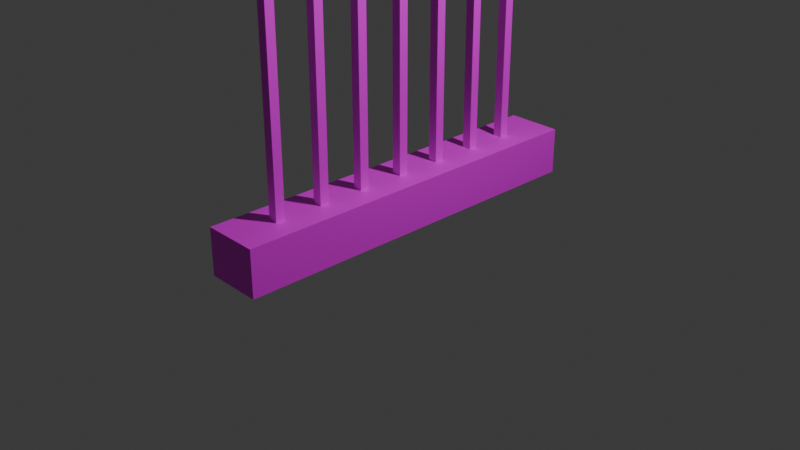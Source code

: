 # Source: oli.blend  (saved by Blender 4.3.34; exported with 4.5.12 LTS)
import bpy
from mathutils import Matrix  # noqa: F401  (used for matrix-valued properties, if any)

bpy.ops.wm.read_factory_settings(use_empty=True)
scene = bpy.context.scene
scene.name = 'Scene'

# ---- collections
col_collection = bpy.data.collections.new('Collection'); scene.collection.children.link(col_collection)

# ---- images (referenced by path relative to the original .blend; pixels are not part of the script)
import os
ASSET_DIR = os.environ.get("B2B_ASSET_DIR", "")  # directory of the original .blend (textures are referenced by path, not embedded)
HERE = os.path.dirname(os.path.abspath(__file__))  # packed textures are extracted next to this script under _unpacked/

def load_image(name, relpath, width, height, colorspace="sRGB"):
    """Load a texture the original file referenced (path relative to the .blend, or extracted next to this script)."""
    p = next((c for c in (os.path.join(HERE, relpath), os.path.join(ASSET_DIR, relpath)) if relpath and os.path.exists(c)), "")
    if p:
        img = bpy.data.images.load(p, check_existing=True)
        img.name = name
    else:  # same state as the original file: an image datablock whose file is absent (Cycles renders it pink)
        img = bpy.data.images.new(name, width, height)
        img.source = "FILE"
        img.filepath = "//" + (relpath or name)
    img.colorspace_settings.name = colorspace
    return img
img_gray_png = load_image('gray.png', 'gray.png', 1024, 1024, 'sRGB')

# ---- materials (node trees are filled in below, after node groups)
mat_material_001 = bpy.data.materials.new('Material.001')
mat_material_001.alpha_threshold = 0.0
mat_material_001.roughness = 0.5
mat_material_001.line_color = (0.0, 0.0, 0.0, 1.0)
mat_009 = bpy.data.materials.new('マテリアル.009')
mat_016 = bpy.data.materials.new('マテリアル.016')
mat_015 = bpy.data.materials.new('マテリアル.015')
mat_018 = bpy.data.materials.new('マテリアル.018')
mat_017 = bpy.data.materials.new('マテリアル.017')
mat_013 = bpy.data.materials.new('マテリアル.013')
mat_014 = bpy.data.materials.new('マテリアル.014')
mat_012 = bpy.data.materials.new('マテリアル.012')

# ---- material node trees
mat_material_001.use_nodes = True; mat_material_001.node_tree.nodes.clear()
_N = mat_material_001.node_tree.nodes; _L = mat_material_001.node_tree.links
n0 = _N.new('ShaderNodeOutputMaterial'); n0.name = 'Material Output'; n0.location = (300, 300)
n1 = _N.new('ShaderNodeBsdfPrincipled'); n1.name = 'Principled BSDF'; n1.location = (10, 300)
n1.inputs[3].default_value = 1.45
n2 = _N.new('ShaderNodeTexImage'); n2.name = '画像テクスチャ'; n2.location = (-280, 280)
n2.image = img_gray_png
_L.new(n1.outputs[0], n0.inputs[0])
_L.new(n2.outputs[0], n1.inputs[0])
n0.is_active_output = True
mat_009.use_nodes = True; mat_009.node_tree.nodes.clear()
_N = mat_009.node_tree.nodes; _L = mat_009.node_tree.links
n0 = _N.new('ShaderNodeBsdfPrincipled'); n0.name = 'プリンシプルBSDF'; n0.location = (10, 300)
n1 = _N.new('ShaderNodeOutputMaterial'); n1.name = 'マテリアル出力'; n1.location = (300, 300)
n2 = _N.new('ShaderNodeTexImage'); n2.name = '画像テクスチャ'; n2.location = (-280, 280)
n2.image = img_gray_png
_L.new(n0.outputs[0], n1.inputs[0])
_L.new(n2.outputs[0], n0.inputs[0])
n1.is_active_output = True
mat_016.use_nodes = True; mat_016.node_tree.nodes.clear()
_N = mat_016.node_tree.nodes; _L = mat_016.node_tree.links
n0 = _N.new('ShaderNodeBsdfPrincipled'); n0.name = 'プリンシプルBSDF'; n0.location = (10, 300)
n1 = _N.new('ShaderNodeOutputMaterial'); n1.name = 'マテリアル出力'; n1.location = (300, 300)
n2 = _N.new('ShaderNodeTexImage'); n2.name = '画像テクスチャ'; n2.location = (-280, 280)
n2.image = img_gray_png
_L.new(n0.outputs[0], n1.inputs[0])
_L.new(n2.outputs[0], n0.inputs[0])
n1.is_active_output = True
mat_015.use_nodes = True; mat_015.node_tree.nodes.clear()
_N = mat_015.node_tree.nodes; _L = mat_015.node_tree.links
n0 = _N.new('ShaderNodeBsdfPrincipled'); n0.name = 'プリンシプルBSDF'; n0.location = (10, 300)
n1 = _N.new('ShaderNodeOutputMaterial'); n1.name = 'マテリアル出力'; n1.location = (300, 300)
n2 = _N.new('ShaderNodeTexImage'); n2.name = '画像テクスチャ'; n2.location = (-280, 280)
n2.image = img_gray_png
_L.new(n0.outputs[0], n1.inputs[0])
_L.new(n2.outputs[0], n0.inputs[0])
n1.is_active_output = True
mat_018.use_nodes = True; mat_018.node_tree.nodes.clear()
_N = mat_018.node_tree.nodes; _L = mat_018.node_tree.links
n0 = _N.new('ShaderNodeBsdfPrincipled'); n0.name = 'プリンシプルBSDF'; n0.location = (10, 300)
n1 = _N.new('ShaderNodeOutputMaterial'); n1.name = 'マテリアル出力'; n1.location = (300, 300)
n2 = _N.new('ShaderNodeTexImage'); n2.name = '画像テクスチャ'; n2.location = (-280, 280)
n2.image = img_gray_png
_L.new(n0.outputs[0], n1.inputs[0])
_L.new(n2.outputs[0], n0.inputs[0])
n1.is_active_output = True
mat_017.use_nodes = True; mat_017.node_tree.nodes.clear()
_N = mat_017.node_tree.nodes; _L = mat_017.node_tree.links
n0 = _N.new('ShaderNodeBsdfPrincipled'); n0.name = 'プリンシプルBSDF'; n0.location = (10, 300)
n1 = _N.new('ShaderNodeOutputMaterial'); n1.name = 'マテリアル出力'; n1.location = (300, 300)
n2 = _N.new('ShaderNodeTexImage'); n2.name = '画像テクスチャ'; n2.location = (-280, 280)
n2.image = img_gray_png
_L.new(n0.outputs[0], n1.inputs[0])
_L.new(n2.outputs[0], n0.inputs[0])
n1.is_active_output = True
mat_013.use_nodes = True; mat_013.node_tree.nodes.clear()
_N = mat_013.node_tree.nodes; _L = mat_013.node_tree.links
n0 = _N.new('ShaderNodeBsdfPrincipled'); n0.name = 'プリンシプルBSDF'; n0.location = (10, 300)
n1 = _N.new('ShaderNodeOutputMaterial'); n1.name = 'マテリアル出力'; n1.location = (300, 300)
n2 = _N.new('ShaderNodeTexImage'); n2.name = '画像テクスチャ'; n2.location = (-280, 280)
n2.image = img_gray_png
_L.new(n0.outputs[0], n1.inputs[0])
_L.new(n2.outputs[0], n0.inputs[0])
n1.is_active_output = True
mat_014.use_nodes = True; mat_014.node_tree.nodes.clear()
_N = mat_014.node_tree.nodes; _L = mat_014.node_tree.links
n0 = _N.new('ShaderNodeBsdfPrincipled'); n0.name = 'プリンシプルBSDF'; n0.location = (10, 300)
n1 = _N.new('ShaderNodeOutputMaterial'); n1.name = 'マテリアル出力'; n1.location = (300, 300)
n2 = _N.new('ShaderNodeTexImage'); n2.name = '画像テクスチャ'; n2.location = (-280, 280)
n2.image = img_gray_png
_L.new(n0.outputs[0], n1.inputs[0])
_L.new(n2.outputs[0], n0.inputs[0])
n1.is_active_output = True
mat_012.use_nodes = True; mat_012.node_tree.nodes.clear()
_N = mat_012.node_tree.nodes; _L = mat_012.node_tree.links
n0 = _N.new('ShaderNodeBsdfPrincipled'); n0.name = 'プリンシプルBSDF'; n0.location = (10, 300)
n1 = _N.new('ShaderNodeOutputMaterial'); n1.name = 'マテリアル出力'; n1.location = (300, 300)
n2 = _N.new('ShaderNodeTexImage'); n2.name = '画像テクスチャ'; n2.location = (-280, 280)
n2.image = img_gray_png
_L.new(n0.outputs[0], n1.inputs[0])
_L.new(n2.outputs[0], n0.inputs[0])
n1.is_active_output = True

# ---- world
world_world = bpy.data.worlds.new('World'); scene.world = world_world
world_world.use_nodes = True; world_world.node_tree.nodes.clear()
_N = world_world.node_tree.nodes; _L = world_world.node_tree.links
n0 = _N.new('ShaderNodeOutputWorld'); n0.name = 'World Output'; n0.location = (300, 300)
n1 = _N.new('ShaderNodeBackground'); n1.name = 'Background'; n1.location = (10, 300)
n1.inputs[0].default_value = (0.05088, 0.05088, 0.05088, 1.0)
_L.new(n1.outputs[0], n0.inputs[0])
n0.is_active_output = True
world_world.color = (0.05088, 0.05088, 0.05088)
world_world.sun_shadow_jitter_overblur = 0.0

# ---- cameras
cam_camera = bpy.data.cameras.new('Camera')
cam_camera.clip_end = 100.0
cam_camera.ortho_scale = 7.314

# ---- lights
light_light = bpy.data.lights.new('Light', 'POINT')
light_light.energy = 1000.0
light_light.shadow_soft_size = 0.1

# ---- meshes
me_cube_001 = bpy.data.meshes.new('Cube.001')
me_cube_001.from_pydata([(0.3, 2.05, 5.5), (0.3, 2.05, 5.0), (0.3, -2.05, 5.5), (0.3, -2.05, 5.0), (-0.3, 2.05, 5.5), (-0.3, 2.05, 5.0), (-0.3, -2.05, 5.5), (-0.3, -2.05, 5.0)], [], [(0, 4, 6, 2), (3, 2, 6, 7), (7, 6, 4, 5), (5, 1, 3, 7), (1, 0, 2, 3), (5, 4, 0, 1)])
_uv = me_cube_001.uv_layers.new(name='UVMap')
_uv.uv.foreach_set('vector', [0.625, 0.5, 0.875, 0.5, 0.875, 0.75, 0.625, 0.75, 0.375, 0.75, 0.625, 0.75, 0.625, 1.0, 0.375, 1.0, 0.375, 0.0, 0.625, 0.0, 0.625, 0.25, 0.375, 0.25, 0.125, 0.5, 0.375, 0.5, 0.375, 0.75, 0.125, 0.75, 0.375, 0.5, 0.625, 0.5, 0.625, 0.75, 0.375, 0.75, 0.375, 0.25, 0.625, 0.25, 0.625, 0.5, 0.375, 0.5])
me_cube_001.materials.append(mat_material_001)
me_cube_001.use_mirror_vertex_groups = False
me_cube_001.update()
me_x = bpy.data.meshes.new('立方体')
me_x.from_pydata([(-0.3, -2.05, 0.0), (-0.3, -2.05, 0.5), (-0.3, 2.05, 0.0), (-0.3, 2.05, 0.5), (0.3, -2.05, 0.0), (0.3, -2.05, 0.5), (0.3, 2.05, 0.0), (0.3, 2.05, 0.5)], [], [(0, 1, 3, 2), (2, 3, 7, 6), (6, 7, 5, 4), (4, 5, 1, 0), (2, 6, 4, 0), (7, 3, 1, 5)])
_uv = me_x.uv_layers.new(name='UVマップ')
_uv.uv.foreach_set('vector', [0.375, 0.0, 0.625, 0.0, 0.625, 0.25, 0.375, 0.25, 0.375, 0.25, 0.625, 0.25, 0.625, 0.5, 0.375, 0.5, 0.375, 0.5, 0.625, 0.5, 0.625, 0.75, 0.375, 0.75, 0.375, 0.75, 0.625, 0.75, 0.625, 1.0, 0.375, 1.0, 0.125, 0.5, 0.375, 0.5, 0.375, 0.75, 0.125, 0.75, 0.625, 0.5, 0.875, 0.5, 0.875, 0.75, 0.625, 0.75])
me_x.materials.append(mat_009)
me_x.update()
me_010 = bpy.data.meshes.new('立方体.010')
me_010.from_pydata([(-0.05, 0.4624, 0.5), (-0.05, 0.4624, 5.0), (-0.05, 0.5624, 0.5), (-0.05, 0.5624, 5.0), (0.05, 0.4624, 0.5), (0.05, 0.4624, 5.0), (0.05, 0.5624, 0.5), (0.05, 0.5624, 5.0)], [], [(0, 1, 3, 2), (2, 3, 7, 6), (6, 7, 5, 4), (4, 5, 1, 0), (2, 6, 4, 0), (7, 3, 1, 5)])
_uv = me_010.uv_layers.new(name='UVマップ')
_uv.uv.foreach_set('vector', [0.375, 0.0, 0.625, 0.0, 0.625, 0.25, 0.375, 0.25, 0.375, 0.25, 0.625, 0.25, 0.625, 0.5, 0.375, 0.5, 0.375, 0.5, 0.625, 0.5, 0.625, 0.75, 0.375, 0.75, 0.375, 0.75, 0.625, 0.75, 0.625, 1.0, 0.375, 1.0, 0.125, 0.5, 0.375, 0.5, 0.375, 0.75, 0.125, 0.75, 0.625, 0.5, 0.875, 0.5, 0.875, 0.75, 0.625, 0.75])
me_010.materials.append(mat_016)
me_010.update()
me_011 = bpy.data.meshes.new('立方体.011')
me_011.from_pydata([(-0.05, -0.03759, 0.5), (-0.05, -0.03759, 5.0), (-0.05, 0.06241, 0.5), (-0.05, 0.06241, 5.0), (0.05, -0.03759, 0.5), (0.05, -0.03759, 5.0), (0.05, 0.06241, 0.5), (0.05, 0.06241, 5.0)], [], [(0, 1, 3, 2), (2, 3, 7, 6), (6, 7, 5, 4), (4, 5, 1, 0), (2, 6, 4, 0), (7, 3, 1, 5)])
_uv = me_011.uv_layers.new(name='UVマップ')
_uv.uv.foreach_set('vector', [0.375, 0.0, 0.625, 0.0, 0.625, 0.25, 0.375, 0.25, 0.375, 0.25, 0.625, 0.25, 0.625, 0.5, 0.375, 0.5, 0.375, 0.5, 0.625, 0.5, 0.625, 0.75, 0.375, 0.75, 0.375, 0.75, 0.625, 0.75, 0.625, 1.0, 0.375, 1.0, 0.125, 0.5, 0.375, 0.5, 0.375, 0.75, 0.125, 0.75, 0.625, 0.5, 0.875, 0.5, 0.875, 0.75, 0.625, 0.75])
me_011.materials.append(mat_015)
me_011.update()
me_012 = bpy.data.meshes.new('立方体.012')
me_012.from_pydata([(-0.05, 0.9624, 0.5), (-0.05, 0.9624, 5.0), (-0.05, 1.062, 0.5), (-0.05, 1.062, 5.0), (0.05, 0.9624, 0.5), (0.05, 0.9624, 5.0), (0.05, 1.062, 0.5), (0.05, 1.062, 5.0)], [], [(0, 1, 3, 2), (2, 3, 7, 6), (6, 7, 5, 4), (4, 5, 1, 0), (2, 6, 4, 0), (7, 3, 1, 5)])
_uv = me_012.uv_layers.new(name='UVマップ')
_uv.uv.foreach_set('vector', [0.375, 0.0, 0.625, 0.0, 0.625, 0.25, 0.375, 0.25, 0.375, 0.25, 0.625, 0.25, 0.625, 0.5, 0.375, 0.5, 0.375, 0.5, 0.625, 0.5, 0.625, 0.75, 0.375, 0.75, 0.375, 0.75, 0.625, 0.75, 0.625, 1.0, 0.375, 1.0, 0.125, 0.5, 0.375, 0.5, 0.375, 0.75, 0.125, 0.75, 0.625, 0.5, 0.875, 0.5, 0.875, 0.75, 0.625, 0.75])
me_012.materials.append(mat_018)
me_012.update()
me_013 = bpy.data.meshes.new('立方体.013')
me_013.from_pydata([(-0.05, 1.442, 0.5), (-0.05, 1.442, 5.0), (-0.05, 1.542, 0.5), (-0.05, 1.542, 5.0), (0.05, 1.442, 0.5), (0.05, 1.442, 5.0), (0.05, 1.542, 0.5), (0.05, 1.542, 5.0)], [], [(0, 1, 3, 2), (2, 3, 7, 6), (6, 7, 5, 4), (4, 5, 1, 0), (2, 6, 4, 0), (7, 3, 1, 5)])
_uv = me_013.uv_layers.new(name='UVマップ')
_uv.uv.foreach_set('vector', [0.375, 0.0, 0.625, 0.0, 0.625, 0.25, 0.375, 0.25, 0.375, 0.25, 0.625, 0.25, 0.625, 0.5, 0.375, 0.5, 0.375, 0.5, 0.625, 0.5, 0.625, 0.75, 0.375, 0.75, 0.375, 0.75, 0.625, 0.75, 0.625, 1.0, 0.375, 1.0, 0.125, 0.5, 0.375, 0.5, 0.375, 0.75, 0.125, 0.75, 0.625, 0.5, 0.875, 0.5, 0.875, 0.75, 0.625, 0.75])
me_013.materials.append(mat_017)
me_013.update()
me_017 = bpy.data.meshes.new('立方体.017')
me_017.from_pydata([(-0.05, -1.051, 0.5), (-0.05, -1.051, 5.0), (-0.05, -0.9506, 0.5), (-0.05, -0.9506, 5.0), (0.05, -1.051, 0.5), (0.05, -1.051, 5.0), (0.05, -0.9506, 0.5), (0.05, -0.9506, 5.0)], [], [(0, 1, 3, 2), (2, 3, 7, 6), (6, 7, 5, 4), (4, 5, 1, 0), (2, 6, 4, 0), (7, 3, 1, 5)])
_uv = me_017.uv_layers.new(name='UVマップ')
_uv.uv.foreach_set('vector', [0.375, 0.0, 0.625, 0.0, 0.625, 0.25, 0.375, 0.25, 0.375, 0.25, 0.625, 0.25, 0.625, 0.5, 0.375, 0.5, 0.375, 0.5, 0.625, 0.5, 0.625, 0.75, 0.375, 0.75, 0.375, 0.75, 0.625, 0.75, 0.625, 1.0, 0.375, 1.0, 0.125, 0.5, 0.375, 0.5, 0.375, 0.75, 0.125, 0.75, 0.625, 0.5, 0.875, 0.5, 0.875, 0.75, 0.625, 0.75])
me_017.materials.append(mat_013)
me_017.update()
me_018 = bpy.data.meshes.new('立方体.018')
me_018.from_pydata([(-0.05, -0.5506, 0.5), (-0.05, -0.5506, 5.0), (-0.05, -0.4506, 0.5), (-0.05, -0.4506, 5.0), (0.05, -0.5506, 0.5), (0.05, -0.5506, 5.0), (0.05, -0.4506, 0.5), (0.05, -0.4506, 5.0)], [], [(0, 1, 3, 2), (2, 3, 7, 6), (6, 7, 5, 4), (4, 5, 1, 0), (2, 6, 4, 0), (7, 3, 1, 5)])
_uv = me_018.uv_layers.new(name='UVマップ')
_uv.uv.foreach_set('vector', [0.375, 0.0, 0.625, 0.0, 0.625, 0.25, 0.375, 0.25, 0.375, 0.25, 0.625, 0.25, 0.625, 0.5, 0.375, 0.5, 0.375, 0.5, 0.625, 0.5, 0.625, 0.75, 0.375, 0.75, 0.375, 0.75, 0.625, 0.75, 0.625, 1.0, 0.375, 1.0, 0.125, 0.5, 0.375, 0.5, 0.375, 0.75, 0.125, 0.75, 0.625, 0.5, 0.875, 0.5, 0.875, 0.75, 0.625, 0.75])
me_018.materials.append(mat_014)
me_018.update()
me_019 = bpy.data.meshes.new('立方体.019')
me_019.from_pydata([(-0.05, -1.571, 0.5), (-0.05, -1.571, 5.0), (-0.05, -1.471, 0.5), (-0.05, -1.471, 5.0), (0.05, -1.571, 0.5), (0.05, -1.571, 5.0), (0.05, -1.471, 0.5), (0.05, -1.471, 5.0)], [], [(0, 1, 3, 2), (2, 3, 7, 6), (6, 7, 5, 4), (4, 5, 1, 0), (2, 6, 4, 0), (7, 3, 1, 5)])
_uv = me_019.uv_layers.new(name='UVマップ')
_uv.uv.foreach_set('vector', [0.375, 0.0, 0.625, 0.0, 0.625, 0.25, 0.375, 0.25, 0.375, 0.25, 0.625, 0.25, 0.625, 0.5, 0.375, 0.5, 0.375, 0.5, 0.625, 0.5, 0.625, 0.75, 0.375, 0.75, 0.375, 0.75, 0.625, 0.75, 0.625, 1.0, 0.375, 1.0, 0.125, 0.5, 0.375, 0.5, 0.375, 0.75, 0.125, 0.75, 0.625, 0.5, 0.875, 0.5, 0.875, 0.75, 0.625, 0.75])
me_019.materials.append(mat_012)
me_019.update()

# ---- objects
ob_light = bpy.data.objects.new('Light', light_light)
ob_camera = bpy.data.objects.new('Camera', cam_camera)
ob_cube_001 = bpy.data.objects.new('Cube.001', me_cube_001)
ob_x = bpy.data.objects.new('立方体', me_x)
ob_003 = bpy.data.objects.new('立方体.003', me_010)
ob_004 = bpy.data.objects.new('立方体.004', me_011)
ob_006 = bpy.data.objects.new('立方体.006', me_012)
ob_008 = bpy.data.objects.new('立方体.008', me_013)
ob_009 = bpy.data.objects.new('立方体.009', me_017)
ob_010 = bpy.data.objects.new('立方体.010', me_018)
ob_011 = bpy.data.objects.new('立方体.011', me_019)

# ---- transforms, parenting, visibility, modifiers, constraints
ob_light.location = (4.076, 1.005, 5.904)
ob_light.rotation_euler = (0.6503, 0.05522, 1.866)
ob_light.lock_rotations_4d = False
ob_light.empty_display_type = 'ARROWS'
ob_light.color = (0.0, 0.0, 0.0, 0.0)
ob_light.lineart.crease_threshold = 0.0
ob_camera.location = (7.359, -6.926, 4.958)
ob_camera.rotation_euler = (1.109, 0.0, 0.8149)
ob_camera.lock_rotations_4d = False
ob_camera.empty_display_type = 'ARROWS'
ob_camera.color = (0.0, 0.0, 0.0, 0.0)
ob_camera.display_type = 'WIRE'
ob_camera.lineart.crease_threshold = 0.0
ob_cube_001.location = (0.0, 0.0, 0.0)
ob_cube_001.lock_rotations_4d = False
ob_cube_001.empty_display_type = 'ARROWS'
ob_cube_001.lineart.crease_threshold = 0.0
ob_x.location = (0.0, 0.0, 0.0)
ob_003.location = (0.0, 0.0, 0.0)
ob_004.location = (0.0, 0.0, 0.0)
ob_006.location = (0.0, 0.0, 0.0)
ob_008.location = (0.0, 0.0, 0.0)
ob_009.location = (0.0, 0.0, 0.0)
ob_010.location = (0.0, 0.0, 0.0)
ob_011.location = (0.0, 0.0, 0.0)

# ---- collection membership
col_collection.objects.link(ob_light)
col_collection.objects.link(ob_camera)
col_collection.objects.link(ob_cube_001)
col_collection.objects.link(ob_x)
col_collection.objects.link(ob_003)
col_collection.objects.link(ob_004)
col_collection.objects.link(ob_006)
col_collection.objects.link(ob_008)
col_collection.objects.link(ob_009)
col_collection.objects.link(ob_010)
col_collection.objects.link(ob_011)

# ---- scene / render settings (as saved in the file)
scene.camera = ob_camera
scene.frame_start = 1; scene.frame_end = 250; scene.frame_set(1)
scene.render.engine = 'BLENDER_EEVEE_NEXT'
bpy.context.view_layer.update()
